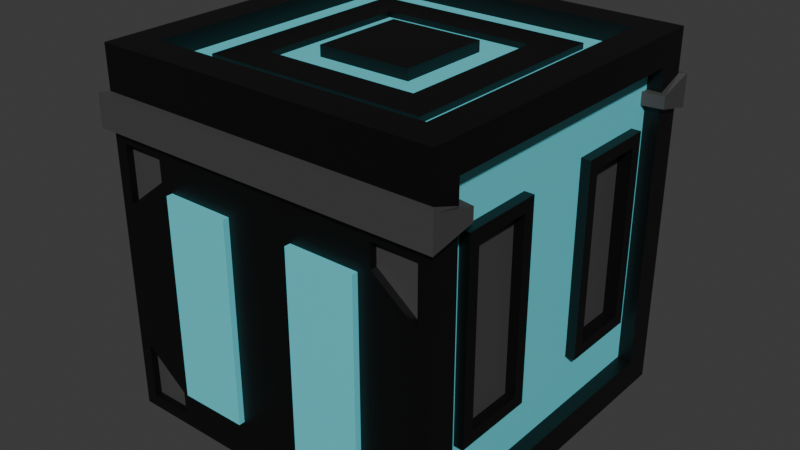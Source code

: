 # Source: highValueBox.blend  (saved by Blender 4.3.34; exported with 4.5.12 LTS)
import bpy
from mathutils import Matrix  # noqa: F401  (used for matrix-valued properties, if any)

bpy.ops.wm.read_factory_settings(use_empty=True)
scene = bpy.context.scene
scene.name = 'Scene'

# ---- collections
col_collection = bpy.data.collections.new('Collection'); scene.collection.children.link(col_collection)

# ---- materials (node trees are filled in below, after node groups)
mat_black = bpy.data.materials.new('Black')
mat_lightblue = bpy.data.materials.new('LightBlue')
mat_grey = bpy.data.materials.new('Grey')

# ---- material node trees
mat_black.use_nodes = True; mat_black.node_tree.nodes.clear()
_N = mat_black.node_tree.nodes; _L = mat_black.node_tree.links
n0 = _N.new('ShaderNodeBsdfPrincipled'); n0.name = 'Principled BSDF'; n0.location = (10, 300)
n0.inputs[0].default_value = (0.0, 0.0, 0.0, 1.0)
n1 = _N.new('ShaderNodeOutputMaterial'); n1.name = 'Material Output'; n1.location = (300, 300)
_L.new(n0.outputs[0], n1.inputs[0])
n1.is_active_output = True
mat_lightblue.use_nodes = True; mat_lightblue.node_tree.nodes.clear()
_N = mat_lightblue.node_tree.nodes; _L = mat_lightblue.node_tree.links
n0 = _N.new('ShaderNodeBsdfPrincipled'); n0.name = 'Principled BSDF'; n0.location = (10, 300)
n0.inputs[0].default_value = (0.1325, 0.7153, 0.8001, 1.0)
n1 = _N.new('ShaderNodeOutputMaterial'); n1.name = 'Material Output'; n1.location = (300, 300)
_L.new(n0.outputs[0], n1.inputs[0])
n1.is_active_output = True
mat_grey.use_nodes = True; mat_grey.node_tree.nodes.clear()
_N = mat_grey.node_tree.nodes; _L = mat_grey.node_tree.links
n0 = _N.new('ShaderNodeBsdfPrincipled'); n0.name = 'Principled BSDF'; n0.location = (10, 300)
n0.inputs[0].default_value = (0.0602, 0.0602, 0.0602, 1.0)
n1 = _N.new('ShaderNodeOutputMaterial'); n1.name = 'Material Output'; n1.location = (300, 300)
_L.new(n0.outputs[0], n1.inputs[0])
n1.is_active_output = True

# ---- world
world_world = bpy.data.worlds.new('World'); scene.world = world_world
world_world.use_nodes = True; world_world.node_tree.nodes.clear()
_N = world_world.node_tree.nodes; _L = world_world.node_tree.links
n0 = _N.new('ShaderNodeOutputWorld'); n0.name = 'World Output'; n0.location = (300, 300)
n1 = _N.new('ShaderNodeBackground'); n1.name = 'Background'; n1.location = (10, 300)
n1.inputs[0].default_value = (0.05088, 0.05088, 0.05088, 1.0)
_L.new(n1.outputs[0], n0.inputs[0])
n0.is_active_output = True
world_world.color = (0.05088, 0.05088, 0.05088)
world_world.sun_shadow_jitter_overblur = 0.0

# ---- meshes
me_cube_001 = bpy.data.meshes.new('Cube.001')
me_cube_001.from_pydata([(-0.5979, -0.5146, -0.5362), (-0.5979, -0.5146, 0.5362), (-0.5979, 0.5146, -0.5362), (-0.5979, 0.5146, 0.5362), (0.5979, -0.5007, -0.5217), (0.5979, -0.5007, 0.5217), (0.5979, 0.5007, -0.5217), (0.5979, 0.5007, 0.5217), (0.4879, 0.4895, 0.625), (0.5979, 0.5998, -0.625), (0.5979, -0.5998, -0.625), (0.4879, -0.4895, 0.625), (0.5477, 0.5007, 0.5217), (0.5477, 0.5007, -0.5217), (0.5477, -0.5007, -0.5217), (0.5477, -0.5007, 0.5217), (-0.5979, 0.5998, -0.625), (-0.5979, -0.5998, -0.625), (-0.4879, -0.4895, 0.625), (-0.4879, 0.4895, 0.625), (-0.535, 0.5146, -0.5362), (-0.535, -0.5146, -0.5362), (-0.535, -0.5146, 0.5362), (-0.535, 0.5146, 0.5362), (-0.5979, -0.5998, 0.625), (-0.5979, 0.5998, 0.625), (0.5979, 0.5998, 0.625), (0.5979, -0.5998, 0.625), (-0.2679, -0.2685, 0.5622), (-0.2679, 0.2685, 0.5622), (0.2679, 0.2685, 0.5622), (0.2679, -0.2685, 0.5622), (-0.3855, -0.3871, 0.5622), (-0.3855, 0.3871, 0.5622), (0.3855, 0.3871, 0.5622), (0.3855, -0.3871, 0.5622), (-0.1655, -0.166, 0.5991), (-0.1655, 0.166, 0.5991), (0.1655, 0.166, 0.5991), (0.1655, -0.166, 0.5991), (0.5477, -0.4287, -0.337), (0.5477, -0.4287, 0.337), (0.5477, -0.1429, -0.337), (0.5477, -0.1429, 0.337), (0.5477, 0.1429, -0.337), (0.5477, 0.1429, 0.337), (0.5477, 0.4287, -0.337), (0.5477, 0.4287, 0.337), (0.5477, -0.5007, -0.1739), (0.5477, -0.5007, 0.1739), (0.5477, 0.5007, -0.1739), (0.5477, 0.5007, 0.1739), (0.5477, 0.5007, 0.5217), (0.5477, 0.5007, -0.5217), (0.5477, -0.5007, -0.5217), (0.5477, -0.5007, 0.5217), (0.5477, -0.3004, -0.5217), (0.5477, -0.1001, -0.5217), (0.5477, 0.1001, -0.5217), (0.5477, 0.3004, -0.5217), (0.5477, 0.3004, 0.5217), (0.5477, 0.1001, 0.5217), (0.5477, -0.1001, 0.5217), (0.5477, -0.3004, 0.5217), (0.581, -0.1843, 0.2956), (0.581, -0.3872, 0.2956), (0.581, -0.1843, -0.2956), (0.581, -0.3872, -0.2956), (0.581, 0.1848, 0.2951), (0.581, 0.1848, -0.2951), (0.581, 0.3867, 0.2951), (0.581, 0.3867, -0.2951), (-0.535, 0.5146, -0.5362), (-0.535, -0.5146, -0.5362), (-0.535, -0.5146, 0.5362), (-0.535, 0.5146, 0.5362), (-0.535, -0.5146, -0.3217), (-0.535, -0.5146, -0.1072), (-0.535, -0.5146, 0.1072), (-0.535, -0.5146, 0.3217), (-0.535, 0.5146, 0.3217), (-0.535, 0.5146, 0.1072), (-0.535, 0.5146, -0.1072), (-0.535, 0.5146, -0.3217), (-0.535, 0.1715, -0.5362), (-0.535, -0.1715, -0.5362), (-0.535, -0.1715, 0.5362), (-0.535, 0.1715, 0.5362), (-0.535, -0.3816, -0.4574), (-0.535, 0.3816, -0.4574), (-0.535, -0.3816, -0.1525), (-0.535, 0.3816, -0.1525), (-0.535, -0.3816, 0.1525), (-0.535, 0.3816, 0.1525), (-0.535, -0.3816, 0.4574), (-0.535, 0.3816, 0.4574), (-0.5751, -0.3383, -0.4141), (-0.5751, 0.3383, -0.4141), (-0.5751, -0.3383, -0.1958), (-0.5751, 0.3383, -0.1958), (-0.5751, -0.3294, 0.2047), (-0.5751, 0.3294, 0.2047), (-0.5751, -0.3294, 0.4052), (-0.5751, 0.3294, 0.4052), (-0.5979, -0.5998, 0.3652), (-0.5979, -0.5998, 0.4774), (0.5979, -0.5998, 0.4774), (0.5979, -0.5998, 0.3652), (0.5979, -0.5007, 0.443), (0.5979, -0.5007, 0.3996), (0.5477, -0.5007, 0.443), (0.5477, -0.5007, 0.3996), (-0.5979, -0.5146, 0.3948), (-0.5979, -0.5146, 0.4479), (-0.535, -0.5146, 0.3948), (-0.535, -0.5146, 0.4479), (-0.6198, -0.6275, 0.3652), (-0.6198, -0.6275, 0.4774), (0.6198, -0.6275, 0.4774), (0.6198, -0.6275, 0.3652), (0.625, -0.4781, 0.443), (0.625, -0.4781, 0.3996), (0.5477, -0.4654, 0.443), (0.5477, -0.4654, 0.3996), (-0.625, -0.4921, 0.3948), (-0.625, -0.4921, 0.4479), (-0.535, -0.4793, 0.3948), (-0.535, -0.4793, 0.4479), (-0.5979, 0.5998, 0.4758), (-0.5979, 0.5998, 0.3646), (0.5979, 0.5998, 0.4758), (0.5979, 0.5998, 0.3646), (0.5979, 0.5007, 0.4414), (0.5979, 0.5007, 0.399), (0.5477, 0.5007, 0.4414), (0.5477, 0.5007, 0.399), (-0.5979, 0.5146, 0.4462), (-0.5979, 0.5146, 0.3942), (-0.535, 0.5146, 0.4462), (-0.535, 0.5146, 0.3942), (-0.5979, 0.5998, 0.4758), (-0.5979, 0.5998, 0.3646), (0.5979, 0.5998, 0.4758), (0.5979, 0.5998, 0.3646), (0.5979, 0.5007, 0.4414), (0.5979, 0.5007, 0.399), (0.5477, 0.5007, 0.4414), (0.5477, 0.5007, 0.399), (-0.5979, 0.5146, 0.4462), (-0.5979, 0.5146, 0.3942), (-0.535, 0.5146, 0.4462), (-0.535, 0.5146, 0.3942), (-0.6159, 0.6225, 0.4758), (-0.6159, 0.6225, 0.3646), (0.6159, 0.6225, 0.4758), (0.6159, 0.6225, 0.3646), (0.6201, 0.4822, 0.4414), (0.6201, 0.4822, 0.399), (0.5477, 0.4717, 0.4414), (0.5477, 0.4717, 0.399), (-0.6201, 0.4961, 0.4462), (-0.6201, 0.4961, 0.3942), (-0.535, 0.4856, 0.4462), (-0.535, 0.4856, 0.3942), (-0.4879, -0.4895, 0.5622), (-0.4879, 0.4895, 0.5622), (0.4879, 0.4895, 0.5622), (0.4879, -0.4895, 0.5622), (-0.1655, -0.166, 0.5622), (-0.1655, 0.166, 0.5622), (0.1655, 0.166, 0.5622), (0.1655, -0.166, 0.5622), (-0.3855, -0.3871, 0.5812), (-0.2679, -0.2685, 0.5812), (-0.2679, 0.2685, 0.5812), (-0.3855, 0.3871, 0.5812), (0.2679, 0.2685, 0.5812), (0.3855, 0.3871, 0.5812), (0.2679, -0.2685, 0.5812), (0.3855, -0.3871, 0.5812), (0.3957, 0.5998, -0.4943), (0.3957, 0.5998, 0.2339), (0.1196, 0.5998, -0.4759), (0.1196, 0.5998, 0.2155), (-0.1196, 0.5998, -0.4759), (-0.1196, 0.5998, 0.2155), (-0.3957, 0.5998, -0.4943), (-0.3957, 0.5998, 0.2339), (0.5979, 0.5998, -0.2951), (0.5979, 0.5998, 0.03472), (-0.5979, 0.5998, -0.2951), (-0.5979, 0.5998, 0.03472), (0.5979, 0.5998, -0.625), (-0.5979, 0.5998, -0.625), (-0.5979, 0.5998, 0.3646), (0.5979, 0.5998, 0.3646), (0.3587, 0.5998, -0.625), (0.1196, 0.5998, -0.625), (-0.1196, 0.5998, -0.625), (-0.3587, 0.5998, -0.625), (-0.3587, 0.5998, 0.3646), (-0.1196, 0.5998, 0.3646), (0.1196, 0.5998, 0.3646), (0.3587, 0.5998, 0.3646), (0.1196, 0.624, 0.2155), (0.3587, 0.624, 0.2155), (0.1196, 0.624, -0.4759), (0.3587, 0.624, -0.4759), (-0.1196, 0.624, 0.2155), (-0.1196, 0.624, -0.4759), (-0.3587, 0.624, 0.2155), (-0.3587, 0.624, -0.4759), (-0.3587, -0.5998, -0.625), (-0.1196, -0.5998, -0.625), (0.1196, -0.5998, -0.625), (0.3587, -0.5998, -0.625), (0.3587, -0.5998, 0.3652), (0.1196, -0.5998, 0.3652), (-0.1196, -0.5998, 0.3652), (-0.3587, -0.5998, 0.3652), (0.5979, -0.5998, 0.03514), (0.5979, -0.5998, -0.2949), (-0.5979, -0.5998, -0.2949), (-0.5979, -0.5998, 0.03514), (0.3587, -0.5998, 0.2198), (0.3587, -0.5998, -0.4796), (0.1196, -0.5998, 0.2198), (0.1196, -0.5998, -0.4796), (-0.1196, -0.5998, 0.2198), (-0.1196, -0.5998, -0.4796), (-0.3587, -0.5998, 0.2198), (-0.3587, -0.5998, -0.4796), (0.3587, -0.6209, 0.2198), (0.3587, -0.6209, -0.4796), (0.1196, -0.6209, 0.2198), (0.1196, -0.6209, -0.4796), (-0.1196, -0.6209, 0.2198), (-0.1196, -0.6209, -0.4796), (-0.3587, -0.6209, 0.2198), (-0.3587, -0.6209, -0.4796), (-0.5751, -0.3816, 0.1525), (-0.5751, 0.3816, 0.1525), (-0.5751, -0.3816, 0.4574), (-0.5751, 0.3816, 0.4574), (-0.5517, -0.3294, 0.2047), (-0.5517, 0.3294, 0.2047), (-0.5517, -0.3294, 0.4052), (-0.5517, 0.3294, 0.4052), (-0.5751, -0.3816, -0.4574), (-0.5751, 0.3816, -0.4574), (-0.5751, -0.3816, -0.1525), (-0.5751, 0.3816, -0.1525), (-0.548, -0.3383, -0.4141), (-0.548, 0.3383, -0.4141), (-0.548, -0.3383, -0.1958), (-0.548, 0.3383, -0.1958), (0.581, -0.1429, 0.337), (0.581, -0.4287, 0.337), (0.581, -0.1429, -0.337), (0.581, -0.4287, -0.337), (0.5474, -0.1843, 0.2956), (0.5474, -0.3872, 0.2956), (0.5474, -0.1843, -0.2956), (0.5474, -0.3872, -0.2956), (0.581, 0.1429, 0.337), (0.581, 0.1429, -0.337), (0.581, 0.4287, 0.337), (0.581, 0.4287, -0.337), (0.5343, 0.1848, 0.2951), (0.5343, 0.1848, -0.2951), (0.5343, 0.3867, 0.2951), (0.5343, 0.3867, -0.2951), (0.5979, -0.5998, -0.625), (-0.5979, -0.5998, -0.625), (-0.5979, -0.5998, 0.3652), (0.5979, -0.5998, 0.3652), (-0.3587, -0.5998, -0.625), (0.3587, -0.5998, -0.625), (0.3587, -0.5998, 0.3652), (-0.3587, -0.5998, 0.3652), (0.5979, -0.5998, 0.03514), (0.5979, -0.5998, -0.2949), (-0.5979, -0.5998, -0.2949), (-0.5979, -0.5998, 0.03514), (0.3587, -0.5998, 0.2198), (0.3587, -0.5998, -0.4796), (-0.3587, -0.5998, 0.2198), (-0.3587, -0.5998, -0.4796), (0.5541, -0.5998, -0.3842), (0.5541, -0.5998, -0.5812), (0.4026, -0.5998, -0.5812), (-0.5541, -0.5998, 0.1244), (-0.5541, -0.5998, 0.3214), (-0.4026, -0.5998, 0.3214), (-0.5541, -0.5998, -0.5812), (-0.4026, -0.5998, -0.5812), (0.5541, -0.5998, 0.3214), (0.4026, -0.5998, 0.3214), (0.4026, -0.5998, -0.5012), (-0.4026, -0.5998, -0.5012), (0.5541, -0.5998, 0.1244), (-0.5541, -0.5998, -0.3842), (0.4026, -0.5998, 0.2414), (-0.4026, -0.5998, 0.2414), (0.5541, -0.5764, -0.3842), (0.5541, -0.5764, -0.5812), (0.4026, -0.5764, -0.5812), (-0.5541, -0.5764, 0.1244), (-0.5541, -0.5764, 0.3214), (-0.4026, -0.5764, 0.3214), (-0.5541, -0.5764, -0.5812), (-0.4026, -0.5764, -0.5812), (0.5541, -0.5764, 0.3214), (0.4026, -0.5764, 0.3214), (0.4026, -0.5764, -0.5012), (-0.4026, -0.5764, -0.5012), (0.5541, -0.5764, 0.1244), (-0.5541, -0.5764, -0.3842), (0.4026, -0.5764, 0.2414), (-0.4026, -0.5764, 0.2414), (0.3587, 0.5998, 0.2155), (0.3957, 0.5998, 0.3277), (-0.3587, 0.5998, 0.2155), (-0.3957, 0.5998, 0.3277), (0.561, 0.5998, 0.3277), (-0.561, 0.5998, 0.3277), (0.561, 0.5998, 0.1089), (-0.561, 0.5998, -0.5881), (-0.561, 0.5998, 0.1089), (-0.561, 0.5998, -0.3693), (-0.3957, 0.5998, -0.5881), (0.561, 0.5998, -0.5881), (0.561, 0.5998, -0.3693), (0.3957, 0.5998, -0.5881), (-0.3587, 0.5998, -0.4759), (0.3587, 0.5998, -0.4759), (0.561, 0.577, 0.3277), (0.561, 0.577, 0.1089), (-0.561, 0.577, 0.3277), (-0.561, 0.577, 0.1089), (-0.561, 0.577, -0.3693), (-0.561, 0.577, -0.5881), (-0.3957, 0.577, -0.5881), (0.561, 0.577, -0.3693), (0.561, 0.577, -0.5881), (0.3957, 0.577, 0.3277), (0.3957, 0.577, -0.5881), (-0.3957, 0.577, 0.3277), (0.3957, 0.577, 0.2339), (-0.3957, 0.577, 0.2339), (-0.3957, 0.577, -0.4943), (0.3957, 0.577, -0.4943)], [], [(1, 3, 23, 22), (128, 25, 26, 130), (109, 4, 14, 111), (106, 27, 24, 105), (16, 9, 10, 17), (8, 19, 165, 166), (133, 6, 9, 131), (6, 4, 10, 9), (5, 7, 26, 27), (108, 5, 27, 106), (59, 46, 44, 58), (4, 6, 13, 14), (7, 5, 15, 12), (132, 7, 12, 134), (0, 2, 16, 17), (112, 0, 17, 104), (3, 1, 24, 25), (136, 3, 25, 128), (84, 89, 83, 72), (2, 0, 21, 20), (137, 2, 20, 139), (113, 1, 22, 115), (18, 19, 25, 24), (19, 8, 26, 25), (8, 11, 27, 26), (11, 18, 24, 27), (171, 170, 38, 39), (11, 8, 166, 167), (19, 18, 164, 165), (18, 11, 167, 164), (28, 29, 174, 173), (30, 31, 178, 176), (34, 33, 175, 177), (32, 35, 179, 172), (38, 37, 36, 39), (169, 168, 36, 37), (168, 171, 39, 36), (170, 169, 37, 38), (44, 45, 43, 42), (58, 44, 42, 57), (40, 42, 258, 259), (57, 42, 40, 56), (51, 52, 60, 47), (41, 63, 55, 49), (47, 60, 61, 45), (45, 61, 62, 43), (43, 62, 63, 41), (47, 45, 264, 266), (56, 40, 48, 54), (40, 41, 49, 48), (53, 50, 46, 59), (50, 51, 47, 46), (65, 67, 263, 261), (70, 68, 268, 270), (44, 46, 267, 265), (46, 47, 266, 267), (45, 44, 265, 264), (42, 43, 256, 258), (41, 40, 259, 257), (43, 41, 257, 256), (95, 87, 75, 80), (89, 91, 82, 83), (91, 93, 81, 82), (93, 95, 80, 81), (78, 79, 94, 92), (88, 90, 250, 248), (77, 78, 92, 90), (90, 92, 93, 91), (76, 77, 90, 88), (90, 91, 251, 250), (79, 74, 86, 94), (94, 86, 87, 95), (73, 76, 88, 85), (85, 88, 89, 84), (103, 101, 245, 247), (99, 97, 253, 255), (89, 88, 248, 249), (92, 94, 242, 240), (91, 89, 249, 251), (95, 93, 241, 243), (94, 95, 243, 242), (93, 92, 240, 241), (0, 112, 114, 21), (115, 114, 126, 127), (1, 113, 105, 24), (109, 111, 123, 121), (4, 109, 107, 10), (105, 113, 125, 117), (111, 110, 122, 123), (5, 108, 110, 15), (108, 106, 118, 120), (124, 125, 127, 126), (125, 124, 116, 117), (121, 120, 118, 119), (119, 118, 117, 116), (120, 121, 123, 122), (104, 107, 119, 116), (112, 104, 116, 124), (114, 112, 124, 126), (106, 105, 117, 118), (107, 109, 121, 119), (113, 115, 127, 125), (110, 108, 120, 122), (3, 136, 138, 23), (132, 134, 146, 144), (2, 137, 129, 16), (131, 129, 141, 143), (6, 133, 135, 13), (137, 139, 151, 149), (7, 132, 130, 26), (135, 133, 145, 147), (199, 334, 184, 198), (133, 131, 143, 145), (151, 150, 162, 163), (140, 142, 154, 152), (141, 149, 161, 153), (144, 146, 158, 156), (143, 141, 153, 155), (134, 135, 147, 146), (129, 137, 149, 141), (128, 130, 142, 140), (139, 138, 150, 151), (130, 132, 144, 142), (136, 128, 140, 148), (138, 136, 148, 150), (160, 161, 163, 162), (161, 160, 152, 153), (157, 156, 158, 159), (156, 157, 155, 154), (153, 152, 154, 155), (142, 144, 156, 154), (148, 140, 152, 160), (150, 148, 160, 162), (145, 143, 155, 157), (146, 147, 159, 158), (147, 145, 157, 159), (149, 151, 163, 161), (32, 33, 165, 164), (33, 34, 166, 165), (34, 35, 167, 166), (35, 32, 164, 167), (29, 28, 168, 169), (30, 29, 169, 170), (31, 30, 170, 171), (28, 31, 171, 168), (173, 174, 175, 172), (174, 176, 177, 175), (176, 178, 179, 177), (178, 173, 172, 179), (35, 34, 177, 179), (33, 32, 172, 175), (31, 28, 173, 178), (29, 30, 176, 174), (184, 185, 183, 182), (198, 184, 182, 197), (183, 320, 205, 204), (197, 182, 335, 196), (321, 324, 336, 345), (333, 180, 351, 346), (322, 200, 201, 185), (185, 201, 202, 183), (183, 202, 203, 320), (320, 335, 207, 205), (332, 331, 344, 343), (335, 320, 189, 188), (186, 330, 342, 350), (190, 191, 322, 334), (206, 204, 205, 207), (211, 210, 208, 209), (322, 185, 208, 210), (335, 182, 206, 207), (184, 334, 211, 209), (334, 322, 210, 211), (185, 184, 209, 208), (182, 183, 204, 206), (224, 216, 217, 226), (226, 217, 218, 228), (228, 218, 219, 230), (213, 229, 231, 212), (227, 225, 233, 235), (214, 227, 229, 213), (227, 226, 228, 229), (215, 225, 227, 214), (226, 227, 235, 234), (231, 230, 223, 222), (221, 220, 224, 225), (237, 236, 238, 239), (233, 232, 234, 235), (225, 224, 232, 233), (231, 229, 237, 239), (224, 226, 234, 232), (228, 230, 238, 236), (230, 231, 239, 238), (229, 228, 236, 237), (100, 101, 241, 240), (103, 102, 242, 243), (102, 100, 240, 242), (101, 103, 243, 241), (244, 246, 247, 245), (102, 103, 247, 246), (100, 102, 246, 244), (101, 100, 244, 245), (96, 97, 249, 248), (99, 98, 250, 251), (98, 96, 248, 250), (97, 99, 251, 249), (252, 254, 255, 253), (98, 99, 255, 254), (96, 98, 254, 252), (97, 96, 252, 253), (65, 64, 256, 257), (66, 67, 259, 258), (67, 65, 257, 259), (64, 66, 258, 256), (262, 260, 261, 263), (64, 65, 261, 260), (66, 64, 260, 262), (67, 66, 262, 263), (69, 68, 264, 265), (70, 71, 267, 266), (71, 69, 265, 267), (68, 70, 266, 264), (271, 270, 268, 269), (71, 70, 270, 271), (69, 71, 271, 269), (68, 69, 269, 268), (303, 293, 309, 319), (293, 292, 308, 309), (297, 302, 318, 313), (292, 291, 307, 308), (288, 289, 272, 281), (289, 290, 277, 272), (291, 292, 274, 283), (292, 293, 279, 274), (295, 294, 273, 276), (297, 296, 275, 278), (290, 298, 285, 277), (299, 295, 276, 287), (296, 300, 280, 275), (294, 301, 282, 273), (302, 297, 278, 284), (293, 303, 286, 279), (301, 299, 287, 282), (303, 291, 283, 286), (298, 288, 281, 285), (300, 302, 284, 280), (316, 312, 313, 318), (319, 309, 308, 307), (311, 315, 317, 310), (305, 304, 314, 306), (294, 295, 311, 310), (299, 301, 317, 315), (296, 297, 313, 312), (291, 303, 319, 307), (298, 290, 306, 314), (288, 298, 314, 304), (295, 299, 315, 311), (289, 288, 304, 305), (302, 300, 316, 318), (300, 296, 312, 316), (290, 289, 305, 306), (301, 294, 310, 317), (321, 181, 320, 203), (187, 323, 200, 322), (326, 324, 195, 189), (325, 328, 191, 194), (329, 327, 193, 190), (327, 330, 199, 193), (331, 332, 188, 192), (324, 321, 203, 195), (333, 331, 192, 196), (323, 325, 194, 200), (330, 186, 334, 199), (180, 333, 196, 335), (332, 180, 335, 188), (181, 326, 189, 320), (186, 329, 190, 334), (328, 187, 322, 191), (339, 338, 347, 349), (348, 345, 336, 337), (346, 351, 343, 344), (341, 340, 350, 342), (180, 332, 343, 351), (331, 333, 346, 344), (326, 181, 348, 337), (324, 326, 337, 336), (329, 186, 350, 340), (181, 321, 345, 348), (187, 328, 339, 349), (328, 325, 338, 339), (323, 187, 349, 347), (327, 329, 340, 341), (325, 323, 347, 338), (330, 327, 341, 342)])
me_cube_001.polygons.foreach_set('material_index', [0, 0, 0, 0, 0, 0, 0, 0, 0, 0, 1, 0, 0, 0, 0, 0, 0, 0, 1, 0, 0, 0, 0, 0, 0, 0, 0, 0, 0, 0, 0, 0, 0, 0, 0, 0, 0, 0, 1, 1, 0, 1, 1, 1, 1, 1, 1, 0, 1, 1, 1, 1, 0, 0, 0, 0, 0, 0, 0, 0, 1, 1, 1, 1, 1, 0, 1, 1, 1, 0, 1, 1, 1, 1, 0, 0, 0, 0, 0, 0, 0, 0, 0, 0, 0, 2, 0, 2, 0, 0, 2, 2, 2, 2, 2, 2, 2, 2, 2, 2, 2, 2, 2, 0, 0, 0, 0, 0, 0, 0, 0, 0, 0, 0, 2, 2, 2, 2, 0, 0, 0, 0, 0, 0, 0, 2, 2, 2, 2, 2, 2, 2, 2, 2, 0, 2, 2, 1, 1, 1, 1, 1, 1, 1, 1, 0, 0, 0, 0, 0, 0, 0, 0, 0, 0, 1, 0, 0, 0, 0, 0, 0, 1, 0, 0, 0, 0, 1, 1, 1, 1, 1, 1, 1, 1, 0, 0, 0, 0, 1, 0, 0, 0, 1, 0, 0, 1, 1, 1, 1, 1, 1, 1, 1, 0, 0, 0, 0, 2, 0, 0, 0, 0, 0, 0, 0, 2, 0, 0, 0, 0, 0, 0, 0, 2, 0, 0, 0, 0, 0, 0, 0, 2, 0, 0, 0, 0, 0, 0, 0, 0, 0, 0, 0, 0, 0, 0, 0, 0, 0, 0, 0, 0, 0, 0, 0, 2, 2, 2, 2, 0, 0, 0, 0, 0, 0, 0, 0, 0, 0, 0, 0, 0, 0, 0, 0, 0, 0, 0, 0, 0, 0, 0, 0, 0, 0, 0, 0, 2, 2, 2, 2, 0, 0, 0, 0, 0, 0, 0, 0, 0, 0, 0, 0])
_uv = me_cube_001.uv_layers.new(name='UVMap')
_uv.uv.foreach_set('vector', [0.6072, 0.01775, 0.6072, 0.2322, 0.6072, 0.2322, 0.6072, 0.01775, 0.5417, 0.25, 0.625, 0.25, 0.625, 0.5, 0.5417, 0.5, 0.4652, 0.7293, 0.3957, 0.7293, 0.3957, 0.7293, 0.4652, 0.7293, 0.5417, 0.75, 0.625, 0.75, 0.625, 1.0, 0.5417, 1.0, 0.125, 0.5, 0.375, 0.5, 0.375, 0.75, 0.125, 0.75, 0.648, 0.523, 0.852, 0.523, 0.852, 0.523, 0.648, 0.523, 0.4652, 0.5207, 0.3957, 0.5207, 0.375, 0.5, 0.4583, 0.5, 0.3957, 0.5207, 0.3957, 0.7293, 0.375, 0.75, 0.375, 0.5, 0.6043, 0.7293, 0.6043, 0.5207, 0.625, 0.5, 0.625, 0.75, 0.5348, 0.7293, 0.6043, 0.7293, 0.625, 0.75, 0.5417, 0.75, 0.3957, 0.5624, 0.4652, 0.5624, 0.4652, 0.6041, 0.3957, 0.6041, 0.3957, 0.7293, 0.3957, 0.5207, 0.3957, 0.5207, 0.3957, 0.7293, 0.6043, 0.5207, 0.6043, 0.7293, 0.6043, 0.7293, 0.6043, 0.5207, 0.5348, 0.5207, 0.6043, 0.5207, 0.6043, 0.5207, 0.5348, 0.5207, 0.3928, 0.01775, 0.3928, 0.2322, 0.375, 0.25, 0.375, 0.0, 0.4643, 0.01775, 0.3928, 0.01775, 0.375, 0.0, 0.4583, 0.0, 0.6072, 0.2322, 0.6072, 0.01775, 0.625, 0.0, 0.625, 0.25, 0.5357, 0.2322, 0.6072, 0.2322, 0.625, 0.25, 0.5417, 0.25, 0.3928, 0.1607, 0.4357, 0.1607, 0.4357, 0.2322, 0.3928, 0.2322, 0.3928, 0.2322, 0.3928, 0.01775, 0.3928, 0.01775, 0.3928, 0.2322, 0.4643, 0.2322, 0.3928, 0.2322, 0.3928, 0.2322, 0.4643, 0.2322, 0.5357, 0.01775, 0.6072, 0.01775, 0.6072, 0.01775, 0.5357, 0.01775, 0.852, 0.727, 0.852, 0.523, 0.875, 0.5, 0.875, 0.75, 0.852, 0.523, 0.648, 0.523, 0.625, 0.5, 0.875, 0.5, 0.648, 0.523, 0.648, 0.727, 0.625, 0.75, 0.625, 0.5, 0.648, 0.727, 0.852, 0.727, 0.875, 0.75, 0.625, 0.75, 0.7154, 0.6596, 0.7154, 0.5904, 0.7154, 0.5904, 0.7154, 0.6596, 0.648, 0.727, 0.648, 0.523, 0.648, 0.523, 0.648, 0.727, 0.852, 0.523, 0.852, 0.727, 0.852, 0.727, 0.852, 0.523, 0.852, 0.727, 0.648, 0.727, 0.648, 0.727, 0.852, 0.727, 0.806, 0.6809, 0.806, 0.5691, 0.806, 0.5691, 0.806, 0.6809, 0.694, 0.5691, 0.694, 0.6809, 0.694, 0.6809, 0.694, 0.5691, 0.6694, 0.5443, 0.8306, 0.5443, 0.8306, 0.5443, 0.6694, 0.5443, 0.8306, 0.7057, 0.6694, 0.7057, 0.6694, 0.7057, 0.8306, 0.7057, 0.7154, 0.5904, 0.7846, 0.5904, 0.7846, 0.6596, 0.7154, 0.6596, 0.7846, 0.5904, 0.7846, 0.6596, 0.7846, 0.6596, 0.7846, 0.5904, 0.7846, 0.6596, 0.7154, 0.6596, 0.7154, 0.6596, 0.7846, 0.6596, 0.7154, 0.5904, 0.7846, 0.5904, 0.7846, 0.5904, 0.7154, 0.5904, 0.4652, 0.6041, 0.5348, 0.6041, 0.5348, 0.6459, 0.4652, 0.6459, 0.3957, 0.6041, 0.4652, 0.6041, 0.4652, 0.6459, 0.3957, 0.6459, 0.4652, 0.6876, 0.4652, 0.6459, 0.4652, 0.6459, 0.4652, 0.6876, 0.3957, 0.6459, 0.4652, 0.6459, 0.4652, 0.6876, 0.3957, 0.6876, 0.5348, 0.5207, 0.6043, 0.5207, 0.6043, 0.5624, 0.5348, 0.5624, 0.5348, 0.6876, 0.6043, 0.6876, 0.6043, 0.7293, 0.5348, 0.7293, 0.5348, 0.5624, 0.6043, 0.5624, 0.6043, 0.6041, 0.5348, 0.6041, 0.5348, 0.6041, 0.6043, 0.6041, 0.6043, 0.6459, 0.5348, 0.6459, 0.5348, 0.6459, 0.6043, 0.6459, 0.6043, 0.6876, 0.5348, 0.6876, 0.5348, 0.5624, 0.5348, 0.6041, 0.5348, 0.6041, 0.5348, 0.5624, 0.3957, 0.6876, 0.4652, 0.6876, 0.4652, 0.7293, 0.3957, 0.7293, 0.4652, 0.6876, 0.5348, 0.6876, 0.5348, 0.7293, 0.4652, 0.7293, 0.3957, 0.5207, 0.4652, 0.5207, 0.4652, 0.5624, 0.3957, 0.5624, 0.4652, 0.5207, 0.5348, 0.5207, 0.5348, 0.5624, 0.4652, 0.5624, 0.5305, 0.6816, 0.4695, 0.6816, 0.4695, 0.6816, 0.5305, 0.6816, 0.5305, 0.5685, 0.5305, 0.598, 0.5305, 0.598, 0.5305, 0.5685, 0.4652, 0.6041, 0.4652, 0.5624, 0.4652, 0.5624, 0.4652, 0.6041, 0.4652, 0.5624, 0.5348, 0.5624, 0.5348, 0.5624, 0.4652, 0.5624, 0.5348, 0.6041, 0.4652, 0.6041, 0.4652, 0.6041, 0.5348, 0.6041, 0.4652, 0.6459, 0.5348, 0.6459, 0.5348, 0.6459, 0.4652, 0.6459, 0.5348, 0.6876, 0.4652, 0.6876, 0.4652, 0.6876, 0.5348, 0.6876, 0.5348, 0.6459, 0.5348, 0.6876, 0.5348, 0.6876, 0.5348, 0.6459, 0.5643, 0.1607, 0.6072, 0.1607, 0.6072, 0.2322, 0.5643, 0.2322, 0.4357, 0.1607, 0.4786, 0.1607, 0.4786, 0.2322, 0.4357, 0.2322, 0.4786, 0.1607, 0.5214, 0.1607, 0.5214, 0.2322, 0.4786, 0.2322, 0.5214, 0.1607, 0.5643, 0.1607, 0.5643, 0.2322, 0.5214, 0.2322, 0.5214, 0.01775, 0.5643, 0.01775, 0.5643, 0.08925, 0.5214, 0.08925, 0.4357, 0.08925, 0.4786, 0.08925, 0.4786, 0.08925, 0.4357, 0.08925, 0.4786, 0.01775, 0.5214, 0.01775, 0.5214, 0.08925, 0.4786, 0.08925, 0.4786, 0.08925, 0.5214, 0.08925, 0.5214, 0.1607, 0.4786, 0.1607, 0.4357, 0.01775, 0.4786, 0.01775, 0.4786, 0.08925, 0.4357, 0.08925, 0.4786, 0.08925, 0.4786, 0.1607, 0.4786, 0.1607, 0.4786, 0.08925, 0.5643, 0.01775, 0.6072, 0.01775, 0.6072, 0.08925, 0.5643, 0.08925, 0.5643, 0.08925, 0.6072, 0.08925, 0.6072, 0.1607, 0.5643, 0.1607, 0.3928, 0.01775, 0.4357, 0.01775, 0.4357, 0.08925, 0.3928, 0.08925, 0.3928, 0.08925, 0.4357, 0.08925, 0.4357, 0.1607, 0.3928, 0.1607, 0.557, 0.1559, 0.5288, 0.1559, 0.5288, 0.1559, 0.557, 0.1559, 0.4725, 0.1567, 0.4417, 0.1567, 0.4417, 0.1567, 0.4725, 0.1567, 0.4357, 0.1607, 0.4357, 0.08925, 0.4357, 0.08925, 0.4357, 0.1607, 0.5214, 0.08925, 0.5643, 0.08925, 0.5643, 0.08925, 0.5214, 0.08925, 0.4786, 0.1607, 0.4357, 0.1607, 0.4357, 0.1607, 0.4786, 0.1607, 0.5643, 0.1607, 0.5214, 0.1607, 0.5214, 0.1607, 0.5643, 0.1607, 0.5643, 0.08925, 0.5643, 0.1607, 0.5643, 0.1607, 0.5643, 0.08925, 0.5214, 0.1607, 0.5214, 0.08925, 0.5214, 0.08925, 0.5214, 0.1607, 0.3928, 0.01775, 0.4643, 0.01775, 0.4643, 0.01775, 0.3928, 0.01775, 0.0, 0.0, 0.0, 0.0, 0.0, 0.0, 0.0, 0.0, 0.6072, 0.01775, 0.5357, 0.01775, 0.5417, 0.0, 0.625, 0.0, 0.4652, 0.7293, 0.4652, 0.7293, 0.4652, 0.7293, 0.4652, 0.7293, 0.3957, 0.7293, 0.4652, 0.7293, 0.4583, 0.75, 0.375, 0.75, 0.5417, 0.0, 0.5357, 0.01775, 0.5357, 0.01775, 0.5417, 0.0, 0.0, 0.0, 0.0, 0.0, 0.0, 0.0, 0.0, 0.0, 0.6043, 0.7293, 0.5348, 0.7293, 0.5348, 0.7293, 0.6043, 0.7293, 0.5348, 0.7293, 0.5417, 0.75, 0.5417, 0.75, 0.5348, 0.7293, 0.4643, 0.01775, 0.5357, 0.01775, 0.5357, 0.01775, 0.4643, 0.01775, 0.5357, 0.01775, 0.4643, 0.01775, 0.4583, 0.0, 0.5417, 0.0, 0.4652, 0.7293, 0.5348, 0.7293, 0.5417, 0.75, 0.4583, 0.75, 0.4583, 0.75, 0.5417, 0.75, 0.5417, 1.0, 0.4583, 1.0, 0.5348, 0.7293, 0.4652, 0.7293, 0.4652, 0.7293, 0.5348, 0.7293, 0.4583, 1.0, 0.4583, 0.75, 0.4583, 0.75, 0.4583, 1.0, 0.4643, 0.01775, 0.4583, 0.0, 0.4583, 0.0, 0.4643, 0.01775, 0.4643, 0.01775, 0.4643, 0.01775, 0.4643, 0.01775, 0.4643, 0.01775, 0.5417, 0.75, 0.5417, 1.0, 0.5417, 1.0, 0.5417, 0.75, 0.4583, 0.75, 0.4652, 0.7293, 0.4652, 0.7293, 0.4583, 0.75, 0.5357, 0.01775, 0.5357, 0.01775, 0.5357, 0.01775, 0.5357, 0.01775, 0.5348, 0.7293, 0.5348, 0.7293, 0.5348, 0.7293, 0.5348, 0.7293, 0.6072, 0.2322, 0.5357, 0.2322, 0.5357, 0.2322, 0.6072, 0.2322, 0.5348, 0.5207, 0.5348, 0.5207, 0.5348, 0.5207, 0.5348, 0.5207, 0.3928, 0.2322, 0.4643, 0.2322, 0.4583, 0.25, 0.375, 0.25, 0.4583, 0.5, 0.4583, 0.25, 0.4583, 0.25, 0.4583, 0.5, 0.3957, 0.5207, 0.4652, 0.5207, 0.4652, 0.5207, 0.3957, 0.5207, 0.4643, 0.2322, 0.4643, 0.2322, 0.4643, 0.2322, 0.4643, 0.2322, 0.6043, 0.5207, 0.5348, 0.5207, 0.5417, 0.5, 0.625, 0.5, 0.4652, 0.5207, 0.4652, 0.5207, 0.4652, 0.5207, 0.4652, 0.5207, 0.375, 0.3, 0.4028, 0.3, 0.4028, 0.35, 0.375, 0.35, 0.4652, 0.5207, 0.4583, 0.5, 0.4583, 0.5, 0.4652, 0.5207, 0.0, 0.0, 0.0, 0.0, 0.0, 0.0, 0.0, 0.0, 0.5417, 0.25, 0.5417, 0.5, 0.5417, 0.5, 0.5417, 0.25, 0.4583, 0.25, 0.4643, 0.2322, 0.4643, 0.2322, 0.4583, 0.25, 0.5348, 0.5207, 0.5348, 0.5207, 0.5348, 0.5207, 0.5348, 0.5207, 0.4583, 0.5, 0.4583, 0.25, 0.4583, 0.25, 0.4583, 0.5, 0.0, 0.0, 0.0, 0.0, 0.0, 0.0, 0.0, 0.0, 0.4583, 0.25, 0.4643, 0.2322, 0.4643, 0.2322, 0.4583, 0.25, 0.5417, 0.25, 0.5417, 0.5, 0.5417, 0.5, 0.5417, 0.25, 0.0, 0.0, 0.0, 0.0, 0.0, 0.0, 0.0, 0.0, 0.5417, 0.5, 0.5348, 0.5207, 0.5348, 0.5207, 0.5417, 0.5, 0.5357, 0.2322, 0.5417, 0.25, 0.5417, 0.25, 0.5357, 0.2322, 0.5357, 0.2322, 0.5357, 0.2322, 0.5357, 0.2322, 0.5357, 0.2322, 0.5357, 0.2322, 0.4643, 0.2322, 0.4643, 0.2322, 0.5357, 0.2322, 0.4643, 0.2322, 0.5357, 0.2322, 0.5417, 0.25, 0.4583, 0.25, 0.4652, 0.5207, 0.5348, 0.5207, 0.5348, 0.5207, 0.4652, 0.5207, 0.5348, 0.5207, 0.4652, 0.5207, 0.4583, 0.5, 0.5417, 0.5, 0.4583, 0.25, 0.5417, 0.25, 0.5417, 0.5, 0.4583, 0.5, 0.5417, 0.5, 0.5348, 0.5207, 0.5348, 0.5207, 0.5417, 0.5, 0.5357, 0.2322, 0.5417, 0.25, 0.5417, 0.25, 0.5357, 0.2322, 0.5357, 0.2322, 0.5357, 0.2322, 0.5357, 0.2322, 0.5357, 0.2322, 0.4652, 0.5207, 0.4583, 0.5, 0.4583, 0.5, 0.4652, 0.5207, 0.0, 0.0, 0.0, 0.0, 0.0, 0.0, 0.0, 0.0, 0.4652, 0.5207, 0.4652, 0.5207, 0.4652, 0.5207, 0.4652, 0.5207, 0.4643, 0.2322, 0.4643, 0.2322, 0.4643, 0.2322, 0.4643, 0.2322, 0.8306, 0.7057, 0.8306, 0.5443, 0.852, 0.523, 0.852, 0.727, 0.8306, 0.5443, 0.6694, 0.5443, 0.648, 0.523, 0.852, 0.523, 0.6694, 0.5443, 0.6694, 0.7057, 0.648, 0.727, 0.648, 0.523, 0.6694, 0.7057, 0.8306, 0.7057, 0.852, 0.727, 0.648, 0.727, 0.806, 0.5691, 0.806, 0.6809, 0.7846, 0.6596, 0.7846, 0.5904, 0.694, 0.5691, 0.806, 0.5691, 0.7846, 0.5904, 0.7154, 0.5904, 0.694, 0.6809, 0.694, 0.5691, 0.7154, 0.5904, 0.7154, 0.6596, 0.806, 0.6809, 0.694, 0.6809, 0.7154, 0.6596, 0.7846, 0.6596, 0.806, 0.6809, 0.806, 0.5691, 0.8306, 0.5443, 0.8306, 0.7057, 0.806, 0.5691, 0.694, 0.5691, 0.6694, 0.5443, 0.8306, 0.5443, 0.694, 0.5691, 0.694, 0.6809, 0.6694, 0.7057, 0.6694, 0.5443, 0.694, 0.6809, 0.806, 0.6809, 0.8306, 0.7057, 0.6694, 0.7057, 0.6694, 0.7057, 0.6694, 0.5443, 0.6694, 0.5443, 0.6694, 0.7057, 0.8306, 0.5443, 0.8306, 0.7057, 0.8306, 0.7057, 0.8306, 0.5443, 0.694, 0.6809, 0.806, 0.6809, 0.806, 0.6809, 0.694, 0.6809, 0.806, 0.5691, 0.694, 0.5691, 0.694, 0.5691, 0.806, 0.5691, 0.4028, 0.35, 0.4306, 0.35, 0.4306, 0.4, 0.4028, 0.4, 0.375, 0.35, 0.4028, 0.35, 0.4028, 0.4, 0.375, 0.4, 0.4306, 0.4, 0.4306, 0.45, 0.4306, 0.45, 0.4306, 0.4, 0.375, 0.4, 0.4028, 0.4, 0.4028, 0.45, 0.375, 0.45, 0.4525, 0.4577, 0.4545, 0.4923, 0.4545, 0.4923, 0.4525, 0.4577, 0.3808, 0.4577, 0.3965, 0.4577, 0.3965, 0.4577, 0.3808, 0.4577, 0.4306, 0.3, 0.4583, 0.3, 0.4583, 0.35, 0.4306, 0.35, 0.4306, 0.35, 0.4583, 0.35, 0.4583, 0.4, 0.4306, 0.4, 0.4306, 0.4, 0.4583, 0.4, 0.4583, 0.45, 0.4306, 0.45, 0.4306, 0.45, 0.4028, 0.45, 0.4028, 0.45, 0.4306, 0.45, 0.3986, 0.4923, 0.3788, 0.4923, 0.3788, 0.4923, 0.3986, 0.4923, 0.4028, 0.45, 0.4306, 0.45, 0.4306, 0.5, 0.4028, 0.5, 0.3965, 0.2923, 0.3808, 0.2923, 0.3808, 0.2923, 0.3965, 0.2923, 0.4028, 0.25, 0.4306, 0.25, 0.4306, 0.3, 0.4028, 0.3, 0.4028, 0.4, 0.4306, 0.4, 0.4306, 0.45, 0.4028, 0.45, 0.4028, 0.3, 0.4306, 0.3, 0.4306, 0.35, 0.4028, 0.35, 0.4306, 0.3, 0.4306, 0.35, 0.4306, 0.35, 0.4306, 0.3, 0.4028, 0.45, 0.4028, 0.4, 0.4028, 0.4, 0.4028, 0.45, 0.4028, 0.35, 0.4028, 0.3, 0.4028, 0.3, 0.4028, 0.35, 0.4028, 0.3, 0.4306, 0.3, 0.4306, 0.3, 0.4028, 0.3, 0.4306, 0.35, 0.4028, 0.35, 0.4028, 0.35, 0.4306, 0.35, 0.4028, 0.4, 0.4306, 0.4, 0.4306, 0.4, 0.4028, 0.4, 0.4306, 0.8, 0.4583, 0.8, 0.4583, 0.85, 0.4306, 0.85, 0.4306, 0.85, 0.4583, 0.85, 0.4583, 0.9, 0.4306, 0.9, 0.4306, 0.9, 0.4583, 0.9, 0.4583, 0.95, 0.4306, 0.95, 0.375, 0.9, 0.4028, 0.9, 0.4028, 0.95, 0.375, 0.95, 0.4028, 0.85, 0.4028, 0.8, 0.4028, 0.8, 0.4028, 0.85, 0.375, 0.85, 0.4028, 0.85, 0.4028, 0.9, 0.375, 0.9, 0.4028, 0.85, 0.4306, 0.85, 0.4306, 0.9, 0.4028, 0.9, 0.375, 0.8, 0.4028, 0.8, 0.4028, 0.85, 0.375, 0.85, 0.4306, 0.85, 0.4028, 0.85, 0.4028, 0.85, 0.4306, 0.85, 0.4028, 0.95, 0.4306, 0.95, 0.4306, 1.0, 0.4028, 1.0, 0.4028, 0.75, 0.4306, 0.75, 0.4306, 0.8, 0.4028, 0.8, 0.4028, 0.9, 0.4306, 0.9, 0.4306, 0.95, 0.4028, 0.95, 0.4028, 0.8, 0.4306, 0.8, 0.4306, 0.85, 0.4028, 0.85, 0.4028, 0.8, 0.4306, 0.8, 0.4306, 0.8, 0.4028, 0.8, 0.4028, 0.95, 0.4028, 0.9, 0.4028, 0.9, 0.4028, 0.95, 0.4306, 0.8, 0.4306, 0.85, 0.4306, 0.85, 0.4306, 0.8, 0.4306, 0.9, 0.4306, 0.95, 0.4306, 0.95, 0.4306, 0.9, 0.4306, 0.95, 0.4028, 0.95, 0.4028, 0.95, 0.4306, 0.95, 0.4028, 0.9, 0.4306, 0.9, 0.4306, 0.9, 0.4028, 0.9, 0.5288, 0.09414, 0.5288, 0.1559, 0.5214, 0.1607, 0.5214, 0.08925, 0.557, 0.1559, 0.557, 0.09414, 0.5643, 0.08925, 0.5643, 0.1607, 0.557, 0.09414, 0.5288, 0.09414, 0.5214, 0.08925, 0.5643, 0.08925, 0.5288, 0.1559, 0.557, 0.1559, 0.5643, 0.1607, 0.5214, 0.1607, 0.5288, 0.09414, 0.557, 0.09414, 0.557, 0.1559, 0.5288, 0.1559, 0.557, 0.09414, 0.557, 0.1559, 0.557, 0.1559, 0.557, 0.09414, 0.5288, 0.09414, 0.557, 0.09414, 0.557, 0.09414, 0.5288, 0.09414, 0.5288, 0.1559, 0.5288, 0.09414, 0.5288, 0.09414, 0.5288, 0.1559, 0.4417, 0.09331, 0.4417, 0.1567, 0.4357, 0.1607, 0.4357, 0.08925, 0.4725, 0.1567, 0.4725, 0.09331, 0.4786, 0.08925, 0.4786, 0.1607, 0.4725, 0.09331, 0.4417, 0.09331, 0.4357, 0.08925, 0.4786, 0.08925, 0.4417, 0.1567, 0.4725, 0.1567, 0.4786, 0.1607, 0.4357, 0.1607, 0.4417, 0.09331, 0.4725, 0.09331, 0.4725, 0.1567, 0.4417, 0.1567, 0.4725, 0.09331, 0.4725, 0.1567, 0.4725, 0.1567, 0.4725, 0.09331, 0.4417, 0.09331, 0.4725, 0.09331, 0.4725, 0.09331, 0.4417, 0.09331, 0.4417, 0.1567, 0.4417, 0.09331, 0.4417, 0.09331, 0.4417, 0.1567, 0.5305, 0.6816, 0.5305, 0.6519, 0.5348, 0.6459, 0.5348, 0.6876, 0.4695, 0.6519, 0.4695, 0.6816, 0.4652, 0.6876, 0.4652, 0.6459, 0.4695, 0.6816, 0.5305, 0.6816, 0.5348, 0.6876, 0.4652, 0.6876, 0.5305, 0.6519, 0.4695, 0.6519, 0.4652, 0.6459, 0.5348, 0.6459, 0.4695, 0.6519, 0.5305, 0.6519, 0.5305, 0.6816, 0.4695, 0.6816, 0.5305, 0.6519, 0.5305, 0.6816, 0.5305, 0.6816, 0.5305, 0.6519, 0.4695, 0.6519, 0.5305, 0.6519, 0.5305, 0.6519, 0.4695, 0.6519, 0.4695, 0.6816, 0.4695, 0.6519, 0.4695, 0.6519, 0.4695, 0.6816, 0.4695, 0.598, 0.5305, 0.598, 0.5348, 0.6041, 0.4652, 0.6041, 0.5305, 0.5685, 0.4695, 0.5685, 0.4652, 0.5624, 0.5348, 0.5624, 0.4695, 0.5685, 0.4695, 0.598, 0.4652, 0.6041, 0.4652, 0.5624, 0.5305, 0.598, 0.5305, 0.5685, 0.5348, 0.5624, 0.5348, 0.6041, 0.4695, 0.5685, 0.5305, 0.5685, 0.5305, 0.598, 0.4695, 0.598, 0.4695, 0.5685, 0.5305, 0.5685, 0.5305, 0.5685, 0.4695, 0.5685, 0.4695, 0.598, 0.4695, 0.5685, 0.4695, 0.5685, 0.4695, 0.598, 0.5305, 0.598, 0.4695, 0.598, 0.4695, 0.598, 0.5305, 0.598, 0.4381, 0.9592, 0.4514, 0.9592, 0.4514, 0.9592, 0.4381, 0.9592, 0.4514, 0.9592, 0.4538, 0.9908, 0.4538, 0.9908, 0.4514, 0.9592, 0.4514, 0.7908, 0.4381, 0.7908, 0.4381, 0.7908, 0.4514, 0.7908, 0.4538, 0.9908, 0.4356, 0.9908, 0.4356, 0.9908, 0.4538, 0.9908, 0.3977, 0.7592, 0.3796, 0.7592, 0.375, 0.75, 0.4028, 0.75, 0.3796, 0.7592, 0.3819, 0.7908, 0.375, 0.8, 0.375, 0.75, 0.4356, 0.9908, 0.4538, 0.9908, 0.4583, 1.0, 0.4306, 1.0, 0.4538, 0.9908, 0.4514, 0.9592, 0.4583, 0.95, 0.4583, 1.0, 0.3819, 0.9592, 0.3796, 0.9908, 0.375, 1.0, 0.375, 0.95, 0.4514, 0.7908, 0.4538, 0.7592, 0.4583, 0.75, 0.4583, 0.8, 0.3819, 0.7908, 0.3953, 0.7908, 0.4028, 0.8, 0.375, 0.8, 0.3953, 0.9592, 0.3819, 0.9592, 0.375, 0.95, 0.4028, 0.95, 0.4538, 0.7592, 0.4356, 0.7592, 0.4306, 0.75, 0.4583, 0.75, 0.3796, 0.9908, 0.3977, 0.9908, 0.4028, 1.0, 0.375, 1.0, 0.4381, 0.7908, 0.4514, 0.7908, 0.4583, 0.8, 0.4306, 0.8, 0.4514, 0.9592, 0.4381, 0.9592, 0.4306, 0.95, 0.4583, 0.95, 0.3977, 0.9908, 0.3953, 0.9592, 0.4028, 0.95, 0.4028, 1.0, 0.4381, 0.9592, 0.4356, 0.9908, 0.4306, 1.0, 0.4306, 0.95, 0.3953, 0.7908, 0.3977, 0.7592, 0.4028, 0.75, 0.4028, 0.8, 0.4356, 0.7592, 0.4381, 0.7908, 0.4306, 0.8, 0.4306, 0.75, 0.4356, 0.7592, 0.4538, 0.7592, 0.4514, 0.7908, 0.4381, 0.7908, 0.4381, 0.9592, 0.4514, 0.9592, 0.4538, 0.9908, 0.4356, 0.9908, 0.3819, 0.9592, 0.3953, 0.9592, 0.3977, 0.9908, 0.3796, 0.9908, 0.3796, 0.7592, 0.3977, 0.7592, 0.3953, 0.7908, 0.3819, 0.7908, 0.3796, 0.9908, 0.3819, 0.9592, 0.3819, 0.9592, 0.3796, 0.9908, 0.3953, 0.9592, 0.3977, 0.9908, 0.3977, 0.9908, 0.3953, 0.9592, 0.4538, 0.7592, 0.4514, 0.7908, 0.4514, 0.7908, 0.4538, 0.7592, 0.4356, 0.9908, 0.4381, 0.9592, 0.4381, 0.9592, 0.4356, 0.9908, 0.3953, 0.7908, 0.3819, 0.7908, 0.3819, 0.7908, 0.3953, 0.7908, 0.3977, 0.7592, 0.3953, 0.7908, 0.3953, 0.7908, 0.3977, 0.7592, 0.3819, 0.9592, 0.3953, 0.9592, 0.3953, 0.9592, 0.3819, 0.9592, 0.3796, 0.7592, 0.3977, 0.7592, 0.3977, 0.7592, 0.3796, 0.7592, 0.4381, 0.7908, 0.4356, 0.7592, 0.4356, 0.7592, 0.4381, 0.7908, 0.4356, 0.7592, 0.4538, 0.7592, 0.4538, 0.7592, 0.4356, 0.7592, 0.3819, 0.7908, 0.3796, 0.7592, 0.3796, 0.7592, 0.3819, 0.7908, 0.3977, 0.9908, 0.3796, 0.9908, 0.3796, 0.9908, 0.3977, 0.9908, 0.4525, 0.4577, 0.4368, 0.4577, 0.4306, 0.45, 0.4583, 0.45, 0.4368, 0.2923, 0.4525, 0.2923, 0.4583, 0.3, 0.4306, 0.3, 0.4347, 0.4923, 0.4545, 0.4923, 0.4583, 0.5, 0.4306, 0.5, 0.4545, 0.2577, 0.4347, 0.2577, 0.4306, 0.25, 0.4583, 0.25, 0.3986, 0.2577, 0.3788, 0.2577, 0.375, 0.25, 0.4028, 0.25, 0.3788, 0.2577, 0.3808, 0.2923, 0.375, 0.3, 0.375, 0.25, 0.3788, 0.4923, 0.3986, 0.4923, 0.4028, 0.5, 0.375, 0.5, 0.4545, 0.4923, 0.4525, 0.4577, 0.4583, 0.45, 0.4583, 0.5, 0.3808, 0.4577, 0.3788, 0.4923, 0.375, 0.5, 0.375, 0.45, 0.4525, 0.2923, 0.4545, 0.2577, 0.4583, 0.25, 0.4583, 0.3, 0.3808, 0.2923, 0.3965, 0.2923, 0.4028, 0.3, 0.375, 0.3, 0.3965, 0.4577, 0.3808, 0.4577, 0.375, 0.45, 0.4028, 0.45, 0.3986, 0.4923, 0.3965, 0.4577, 0.4028, 0.45, 0.4028, 0.5, 0.4368, 0.4577, 0.4347, 0.4923, 0.4306, 0.5, 0.4306, 0.45, 0.3965, 0.2923, 0.3986, 0.2577, 0.4028, 0.25, 0.4028, 0.3, 0.4347, 0.2577, 0.4368, 0.2923, 0.4306, 0.3, 0.4306, 0.25, 0.4347, 0.2577, 0.4545, 0.2577, 0.4525, 0.2923, 0.4368, 0.2923, 0.4368, 0.4577, 0.4525, 0.4577, 0.4545, 0.4923, 0.4347, 0.4923, 0.3808, 0.4577, 0.3965, 0.4577, 0.3986, 0.4923, 0.3788, 0.4923, 0.3788, 0.2577, 0.3986, 0.2577, 0.3965, 0.2923, 0.3808, 0.2923, 0.3965, 0.4577, 0.3986, 0.4923, 0.3986, 0.4923, 0.3965, 0.4577, 0.3788, 0.4923, 0.3808, 0.4577, 0.3808, 0.4577, 0.3788, 0.4923, 0.4347, 0.4923, 0.4368, 0.4577, 0.4368, 0.4577, 0.4347, 0.4923, 0.4545, 0.4923, 0.4347, 0.4923, 0.4347, 0.4923, 0.4545, 0.4923, 0.3986, 0.2577, 0.3965, 0.2923, 0.3965, 0.2923, 0.3986, 0.2577, 0.4368, 0.4577, 0.4525, 0.4577, 0.4525, 0.4577, 0.4368, 0.4577, 0.4368, 0.2923, 0.4347, 0.2577, 0.4347, 0.2577, 0.4368, 0.2923, 0.4347, 0.2577, 0.4545, 0.2577, 0.4545, 0.2577, 0.4347, 0.2577, 0.4525, 0.2923, 0.4368, 0.2923, 0.4368, 0.2923, 0.4525, 0.2923, 0.3788, 0.2577, 0.3986, 0.2577, 0.3986, 0.2577, 0.3788, 0.2577, 0.4545, 0.2577, 0.4525, 0.2923, 0.4525, 0.2923, 0.4545, 0.2577, 0.3808, 0.2923, 0.3788, 0.2577, 0.3788, 0.2577, 0.3808, 0.2923])
me_cube_001.materials.append(mat_black)
me_cube_001.materials.append(mat_lightblue)
me_cube_001.materials.append(mat_grey)
me_cube_001.update()

# ---- objects
ob_highvaluebox = bpy.data.objects.new('HighValueBox', me_cube_001)

# ---- transforms, parenting, visibility, modifiers, constraints
ob_highvaluebox.location = (0.0, 0.0, 0.0)

# ---- collection membership
col_collection.objects.link(ob_highvaluebox)

# ---- scene / render settings (as saved in the file)
scene.frame_start = 1; scene.frame_end = 250; scene.frame_set(1)
scene.render.engine = 'BLENDER_EEVEE_NEXT'
bpy.context.view_layer.update()

# ---- added for rendering (the .blend has no active camera and no usable light): camera, sun
cam_auto = bpy.data.cameras.new('AutoCamera')
cam_auto.lens = 50.0
cam_auto.sensor_width = 36.0
cam_auto.clip_end = 1000.0
ob_auto_camera = bpy.data.objects.new('AutoCamera', cam_auto)
scene.collection.objects.link(ob_auto_camera)
ob_auto_camera.location = (2.00393, -2.40648, 1.60315)
ob_auto_camera.rotation_euler = (1.09748, -7.21219e-08, 0.694738)
scene.camera = ob_auto_camera
light_auto_sun = bpy.data.lights.new('AutoSun', 'SUN')
light_auto_sun.energy = 3.0
light_auto_sun.angle = 0.0523599
ob_auto_sun = bpy.data.objects.new('AutoSun', light_auto_sun)
scene.collection.objects.link(ob_auto_sun)
ob_auto_sun.rotation_euler = (0.872665, 0.174533, 0.523599)
bpy.context.view_layer.update()
